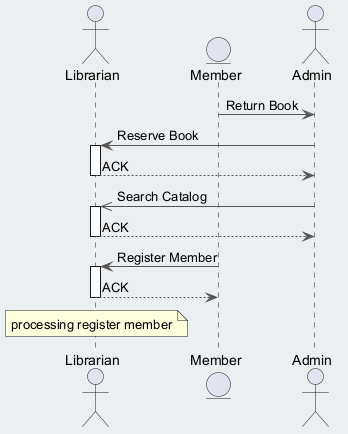

The diagram above was rendered by PlantUML. Its source (embedded in the PNG):
@startuml
skinparam backgroundColor #ECEFF1
skinparam classBackgroundColor #FFFFFF
skinparam classBorderColor #455A64
skinparam ArrowColor #555555
actor "Librarian" as L
entity "Member" as M
actor "Admin" as A
M -> A : Return Book
A -> L : Reserve Book
activate L
L --> A : ACK
deactivate L
A ->> L : Search Catalog
activate L
L --> A : ACK
deactivate L
M -> L : Register Member
activate L
L --> M : ACK
deactivate L
note over L : processing register member
@enduml